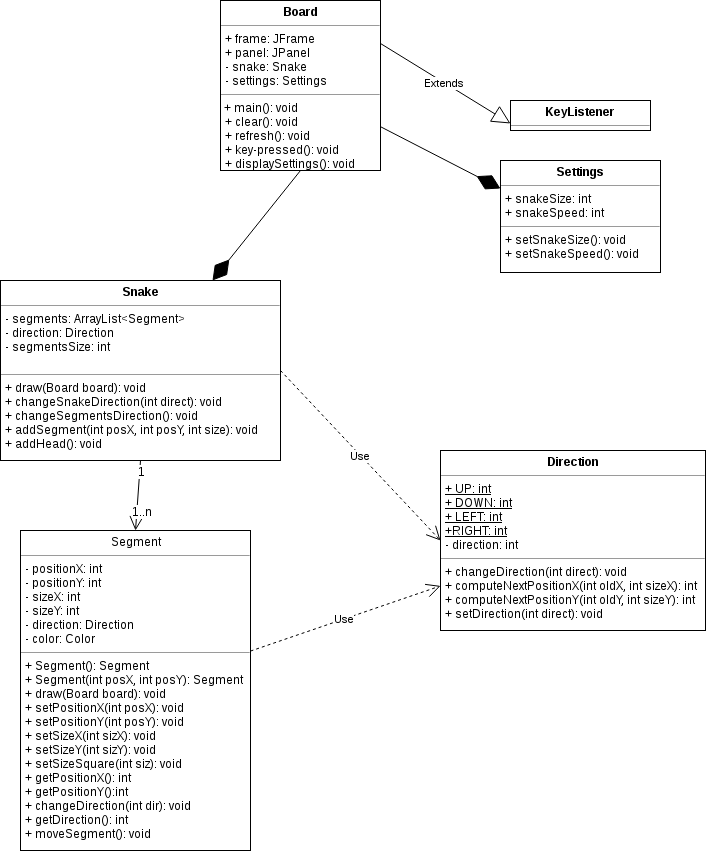

The diagram above was exported from draw.io. Its source (the exported page's mxGraphModel, read from the mxfile embedded in the PNG):
<mxGraphModel dx="1394" dy="1892" grid="1" gridSize="10" guides="1" tooltips="1" connect="1" arrows="1" fold="1" page="1" pageScale="1" pageWidth="827" pageHeight="1169" background="#ffffff" math="0" shadow="0">
  <root>
    <mxCell id="0" />
    <mxCell id="1" parent="0" />
    <mxCell id="eKtmnv-6mM7z_nRozBRa-14" value="&lt;p style=&quot;margin: 0px ; margin-top: 4px ; text-align: center&quot;&gt;&lt;b&gt;Snake&lt;/b&gt;&lt;/p&gt;&lt;hr size=&quot;1&quot;&gt;&lt;p style=&quot;margin: 0px ; margin-left: 4px&quot;&gt;- segments: ArrayList&amp;lt;Segment&amp;gt;&lt;/p&gt;&lt;p style=&quot;margin: 0px ; margin-left: 4px&quot;&gt;- direction: Direction&lt;/p&gt;&lt;p style=&quot;margin: 0px ; margin-left: 4px&quot;&gt;- segmentsSize: int&lt;/p&gt;&lt;p style=&quot;margin: 0px ; margin-left: 4px&quot;&gt;&lt;br&gt;&lt;/p&gt;&lt;hr size=&quot;1&quot;&gt;&lt;p style=&quot;margin: 0px ; margin-left: 4px&quot;&gt;+ draw(Board board): void&lt;/p&gt;&lt;p style=&quot;margin: 0px ; margin-left: 4px&quot;&gt;+ changeSnakeDirection(int direct): void&lt;/p&gt;&lt;p style=&quot;margin: 0px ; margin-left: 4px&quot;&gt;+ changeSegmentsDirection(): void&lt;/p&gt;&lt;p style=&quot;margin: 0px ; margin-left: 4px&quot;&gt;+ addSegment(int posX, int posY, int size): void&lt;/p&gt;&lt;p style=&quot;margin: 0px ; margin-left: 4px&quot;&gt;+ addHead(): void&lt;/p&gt;" style="verticalAlign=top;align=left;overflow=fill;fontSize=12;fontFamily=Helvetica;html=1;" vertex="1" parent="1">
      <mxGeometry x="100" y="-850" width="280" height="180" as="geometry" />
    </mxCell>
    <mxCell id="eKtmnv-6mM7z_nRozBRa-18" value="&lt;p style=&quot;margin: 0px ; margin-top: 4px ; text-align: center&quot;&gt;Segment&lt;br&gt;&lt;/p&gt;&lt;hr size=&quot;1&quot;&gt;&lt;p style=&quot;margin: 0px ; margin-left: 4px&quot;&gt;- positionX: int&lt;br&gt;- positionY: int&lt;br&gt;- sizeX: int&lt;br&gt;- sizeY: int&lt;br&gt;&lt;/p&gt;&lt;p style=&quot;margin: 0px ; margin-left: 4px&quot;&gt;- direction: Direction&lt;/p&gt;&lt;p style=&quot;margin: 0px ; margin-left: 4px&quot;&gt;- color: Color&lt;/p&gt;&lt;hr size=&quot;1&quot;&gt;&lt;p style=&quot;margin: 0px ; margin-left: 4px&quot;&gt;+ Segment(): Segment&lt;/p&gt;&lt;p style=&quot;margin: 0px ; margin-left: 4px&quot;&gt;+ Segment(int posX, int posY): Segment&lt;/p&gt;&lt;p style=&quot;margin: 0px ; margin-left: 4px&quot;&gt;+ draw(Board board): void&lt;/p&gt;&lt;p style=&quot;margin: 0px ; margin-left: 4px&quot;&gt;+ setPositionX(int posX): void&lt;/p&gt;&lt;p style=&quot;margin: 0px ; margin-left: 4px&quot;&gt;+ setPositionY(int posY): void&lt;/p&gt;&lt;p style=&quot;margin: 0px ; margin-left: 4px&quot;&gt;+ setSizeX(int sizX): void&lt;/p&gt;&lt;p style=&quot;margin: 0px ; margin-left: 4px&quot;&gt;+ setSizeY(int sizY): void&lt;/p&gt;&lt;p style=&quot;margin: 0px ; margin-left: 4px&quot;&gt;+ setSizeSquare(int siz): void&lt;/p&gt;&lt;p style=&quot;margin: 0px ; margin-left: 4px&quot;&gt;+ getPositionX(): int&lt;/p&gt;&lt;p style=&quot;margin: 0px ; margin-left: 4px&quot;&gt;+ getPositionY():int&lt;/p&gt;&lt;p style=&quot;margin: 0px ; margin-left: 4px&quot;&gt;+ changeDirection(int dir): void&lt;/p&gt;&lt;p style=&quot;margin: 0px ; margin-left: 4px&quot;&gt;+ getDirection(): int&lt;/p&gt;&lt;p style=&quot;margin: 0px ; margin-left: 4px&quot;&gt;+ moveSegment(): void&lt;/p&gt;&lt;br&gt;" style="verticalAlign=top;align=left;overflow=fill;fontSize=12;fontFamily=Helvetica;html=1;" vertex="1" parent="1">
      <mxGeometry x="120" y="-600" width="230" height="320" as="geometry" />
    </mxCell>
    <mxCell id="eKtmnv-6mM7z_nRozBRa-19" value="&lt;p style=&quot;margin: 0px ; margin-top: 4px ; text-align: center&quot;&gt;&lt;b&gt;Board&lt;/b&gt;&lt;/p&gt;&lt;hr size=&quot;1&quot;&gt;&lt;p style=&quot;margin: 0px ; margin-left: 4px&quot;&gt;&lt;span&gt;+ frame: JFrame&lt;/span&gt;&lt;br&gt;&lt;/p&gt;&lt;p style=&quot;margin: 0px ; margin-left: 4px&quot;&gt;+ panel: JPanel&lt;/p&gt;&lt;p style=&quot;margin: 0px ; margin-left: 4px&quot;&gt;- snake: Snake&lt;/p&gt;&lt;p style=&quot;margin: 0px ; margin-left: 4px&quot;&gt;- settings: Settings&lt;/p&gt;&lt;hr size=&quot;1&quot;&gt;&amp;nbsp;+ main(): void&lt;br&gt;&lt;p style=&quot;margin: 0px ; margin-left: 4px&quot;&gt;+ clear(): void&lt;/p&gt;&lt;p style=&quot;margin: 0px ; margin-left: 4px&quot;&gt;+ refresh(): void&lt;/p&gt;&lt;p style=&quot;margin: 0px ; margin-left: 4px&quot;&gt;+&amp;nbsp;key-pressed(): void&lt;/p&gt;&lt;p style=&quot;margin: 0px ; margin-left: 4px&quot;&gt;+ displaySettings(): void&lt;/p&gt;" style="verticalAlign=top;align=left;overflow=fill;fontSize=12;fontFamily=Helvetica;html=1;" vertex="1" parent="1">
      <mxGeometry x="320" y="-1130" width="160" height="170" as="geometry" />
    </mxCell>
    <mxCell id="eKtmnv-6mM7z_nRozBRa-20" value="&lt;p style=&quot;margin: 0px ; margin-top: 4px ; text-align: center&quot;&gt;&lt;b&gt;Direction&lt;/b&gt;&lt;/p&gt;&lt;hr size=&quot;1&quot;&gt;&lt;p style=&quot;margin: 0px ; margin-left: 4px&quot;&gt;&lt;u&gt;+ UP: int&lt;/u&gt;&lt;/p&gt;&lt;p style=&quot;margin: 0px ; margin-left: 4px&quot;&gt;&lt;u&gt;+ DOWN: int&lt;/u&gt;&lt;/p&gt;&lt;p style=&quot;margin: 0px ; margin-left: 4px&quot;&gt;&lt;u&gt;+ LEFT: int&lt;/u&gt;&lt;/p&gt;&lt;p style=&quot;margin: 0px ; margin-left: 4px&quot;&gt;&lt;u&gt;+RIGHT: int&lt;/u&gt;&lt;/p&gt;&lt;p style=&quot;margin: 0px ; margin-left: 4px&quot;&gt;- direction: int&lt;/p&gt;&lt;hr size=&quot;1&quot;&gt;&lt;p style=&quot;margin: 0px ; margin-left: 4px&quot;&gt;+ changeDirection(int direct): void&lt;br&gt;&lt;/p&gt;&lt;p style=&quot;margin: 0px ; margin-left: 4px&quot;&gt;+ computeNextPositionX(int oldX, int sizeX): int&lt;/p&gt;&lt;p style=&quot;margin: 0px ; margin-left: 4px&quot;&gt;&lt;span&gt;+ computeNextPositionY(int oldY, int sizeY): int&lt;/span&gt;&lt;/p&gt;&lt;p style=&quot;margin: 0px ; margin-left: 4px&quot;&gt;&lt;span&gt;+ setDirection(int direct): void&lt;/span&gt;&lt;/p&gt;&lt;p style=&quot;margin: 0px ; margin-left: 4px&quot;&gt;&lt;span&gt;&lt;br&gt;&lt;/span&gt;&lt;/p&gt;&lt;div&gt;&lt;br&gt;&lt;/div&gt;" style="verticalAlign=top;align=left;overflow=fill;fontSize=12;fontFamily=Helvetica;html=1;" vertex="1" parent="1">
      <mxGeometry x="540" y="-680" width="265" height="180" as="geometry" />
    </mxCell>
    <mxCell id="eKtmnv-6mM7z_nRozBRa-21" value="&lt;p style=&quot;margin: 0px ; margin-top: 4px ; text-align: center&quot;&gt;&lt;b&gt;KeyListener&lt;/b&gt;&lt;br&gt;&lt;/p&gt;&lt;hr size=&quot;1&quot;&gt;&lt;div style=&quot;height: 2px&quot;&gt;&lt;/div&gt;" style="verticalAlign=top;align=left;overflow=fill;fontSize=12;fontFamily=Helvetica;html=1;" vertex="1" parent="1">
      <mxGeometry x="610" y="-1030" width="140" height="30" as="geometry" />
    </mxCell>
    <mxCell id="eKtmnv-6mM7z_nRozBRa-22" value="Extends" style="endArrow=block;endSize=16;endFill=0;html=1;entryX=0;entryY=0.75;entryDx=0;entryDy=0;exitX=1;exitY=0.25;exitDx=0;exitDy=0;" edge="1" parent="1" source="eKtmnv-6mM7z_nRozBRa-19" target="eKtmnv-6mM7z_nRozBRa-21">
      <mxGeometry width="160" relative="1" as="geometry">
        <mxPoint x="140" y="-675" as="sourcePoint" />
        <mxPoint x="300" y="-675" as="targetPoint" />
      </mxGeometry>
    </mxCell>
    <mxCell id="eKtmnv-6mM7z_nRozBRa-23" value="&lt;p style=&quot;margin: 0px ; margin-top: 4px ; text-align: center&quot;&gt;&lt;b&gt;Settings&lt;/b&gt;&lt;/p&gt;&lt;hr size=&quot;1&quot;&gt;&lt;p style=&quot;margin: 0px ; margin-left: 4px&quot;&gt;+ snakeSize: int&lt;/p&gt;&lt;p style=&quot;margin: 0px ; margin-left: 4px&quot;&gt;+ snakeSpeed: int&lt;/p&gt;&lt;hr size=&quot;1&quot;&gt;&lt;p style=&quot;margin: 0px ; margin-left: 4px&quot;&gt;+ setSnakeSize(): void&lt;/p&gt;&lt;p style=&quot;margin: 0px ; margin-left: 4px&quot;&gt;+ setSnakeSpeed(): void&lt;br&gt;&lt;/p&gt;" style="verticalAlign=top;align=left;overflow=fill;fontSize=12;fontFamily=Helvetica;html=1;" vertex="1" parent="1">
      <mxGeometry x="600" y="-970" width="160" height="112" as="geometry" />
    </mxCell>
    <mxCell id="eKtmnv-6mM7z_nRozBRa-24" value="" style="endArrow=diamondThin;endFill=1;endSize=24;html=1;entryX=0;entryY=0.25;entryDx=0;entryDy=0;" edge="1" parent="1" source="eKtmnv-6mM7z_nRozBRa-19" target="eKtmnv-6mM7z_nRozBRa-23">
      <mxGeometry width="160" relative="1" as="geometry">
        <mxPoint x="290" y="-690" as="sourcePoint" />
        <mxPoint x="450" y="-690" as="targetPoint" />
      </mxGeometry>
    </mxCell>
    <mxCell id="eKtmnv-6mM7z_nRozBRa-25" value="" style="endArrow=diamondThin;endFill=1;endSize=24;html=1;exitX=0.5;exitY=1;exitDx=0;exitDy=0;" edge="1" parent="1" source="eKtmnv-6mM7z_nRozBRa-19" target="eKtmnv-6mM7z_nRozBRa-14">
      <mxGeometry width="160" relative="1" as="geometry">
        <mxPoint x="410" y="-880" as="sourcePoint" />
        <mxPoint x="570" y="-880" as="targetPoint" />
      </mxGeometry>
    </mxCell>
    <mxCell id="eKtmnv-6mM7z_nRozBRa-26" value="" style="endArrow=open;endFill=1;endSize=12;html=1;exitX=0.5;exitY=1;exitDx=0;exitDy=0;entryX=0.5;entryY=0;entryDx=0;entryDy=0;" edge="1" parent="1" source="eKtmnv-6mM7z_nRozBRa-14" target="eKtmnv-6mM7z_nRozBRa-18">
      <mxGeometry width="160" relative="1" as="geometry">
        <mxPoint x="90" y="-280" as="sourcePoint" />
        <mxPoint x="250" y="-280" as="targetPoint" />
      </mxGeometry>
    </mxCell>
    <mxCell id="eKtmnv-6mM7z_nRozBRa-27" value="1..n" style="text;html=1;resizable=0;points=[];align=center;verticalAlign=middle;labelBackgroundColor=#ffffff;" vertex="1" connectable="0" parent="eKtmnv-6mM7z_nRozBRa-26">
      <mxGeometry x="0.4193" y="5" relative="1" as="geometry">
        <mxPoint as="offset" />
      </mxGeometry>
    </mxCell>
    <mxCell id="eKtmnv-6mM7z_nRozBRa-28" value="1" style="text;html=1;resizable=0;points=[];align=center;verticalAlign=middle;labelBackgroundColor=#ffffff;" vertex="1" connectable="0" parent="eKtmnv-6mM7z_nRozBRa-26">
      <mxGeometry x="-0.7178" y="2" relative="1" as="geometry">
        <mxPoint as="offset" />
      </mxGeometry>
    </mxCell>
    <mxCell id="eKtmnv-6mM7z_nRozBRa-30" value="Use" style="endArrow=open;endSize=12;dashed=1;html=1;" edge="1" parent="1" source="eKtmnv-6mM7z_nRozBRa-18" target="eKtmnv-6mM7z_nRozBRa-20">
      <mxGeometry width="160" relative="1" as="geometry">
        <mxPoint x="400" y="-450" as="sourcePoint" />
        <mxPoint x="560" y="-450" as="targetPoint" />
      </mxGeometry>
    </mxCell>
    <mxCell id="eKtmnv-6mM7z_nRozBRa-31" value="Use" style="endArrow=open;endSize=12;dashed=1;html=1;entryX=0;entryY=0.5;entryDx=0;entryDy=0;exitX=1;exitY=0.5;exitDx=0;exitDy=0;" edge="1" parent="1" source="eKtmnv-6mM7z_nRozBRa-14" target="eKtmnv-6mM7z_nRozBRa-20">
      <mxGeometry width="160" relative="1" as="geometry">
        <mxPoint x="360" y="-469.42857142857133" as="sourcePoint" />
        <mxPoint x="550" y="-534.5714285714284" as="targetPoint" />
      </mxGeometry>
    </mxCell>
  </root>
</mxGraphModel>